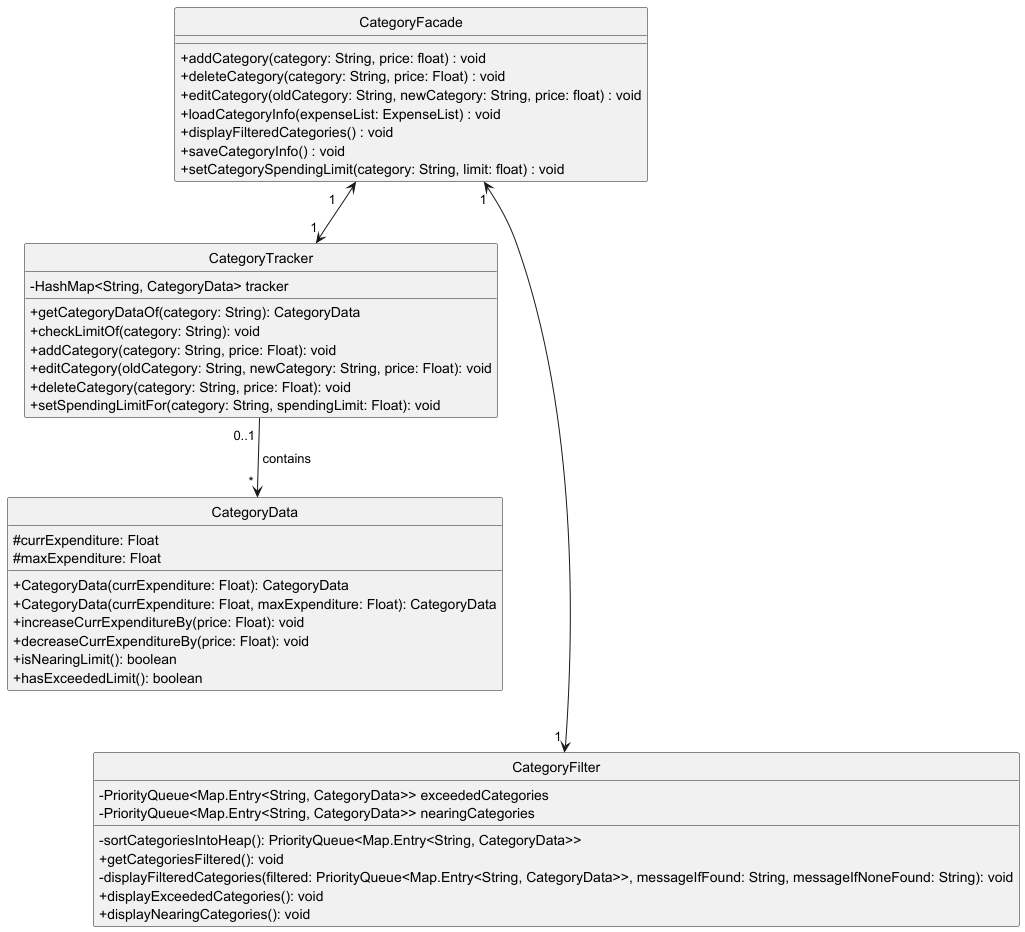

The diagram above was rendered by PlantUML. Its source (embedded in the PNG):
@startuml
skinparam classAttributeIconSize 0
hide circle

' class "<<Facade>> \n CategoryFacade" {
class CategoryFacade {
'    -CategoryTracker categoryTracker
'    -CategoryFilter categoryFilter
'    -CategoryStorage categoryStorage

'    +CategoryFacade()
'    +getCategoryTracker(): CategoryTracker
    +addCategory(category: String, price: float) : void
    +deleteCategory(category: String, price: Float) : void
    +editCategory(oldCategory: String, newCategory: String, price: float) : void
    +loadCategoryInfo(expenseList: ExpenseList) : void
    +displayFilteredCategories() : void
    +saveCategoryInfo() : void
    +setCategorySpendingLimit(category: String, limit: float) : void
}

class CategoryTracker {
    - HashMap<String, CategoryData> tracker

'    + CategoryTracker()
'    + getTracker(): HashMap<String, CategoryData>
'    + size(): int
'    + contains(category: String): boolean
    +getCategoryDataOf(category: String): CategoryData
    +checkLimitOf(category: String): void
    +addCategory(category: String, price: Float): void
    +editCategory(oldCategory: String, newCategory: String, price: Float): void
    +deleteCategory(category: String, price: Float): void
    +setSpendingLimitFor(category: String, spendingLimit: Float): void
}

class CategoryData {
    #currExpenditure: Float
    #maxExpenditure: Float

    + CategoryData(currExpenditure: Float): CategoryData
    + CategoryData(currExpenditure: Float, maxExpenditure: Float): CategoryData
'    + getCurrExpenditure(): Float
'    + getMaxExpenditure(): Float
'    + setCurrExpenditure(currExpenditure: Float): void
'    + setMaxExpenditure(maxExpenditure: Float): void
    + increaseCurrExpenditureBy(price: Float): void
    + decreaseCurrExpenditureBy(price: Float): void
    + isNearingLimit(): boolean
    + hasExceededLimit(): boolean
}

class CategoryFilter {
'    - CategoryFacade categoryFacade
    - PriorityQueue<Map.Entry<String, CategoryData>> exceededCategories
    - PriorityQueue<Map.Entry<String, CategoryData>> nearingCategories

'    + setCategoryFacade(categoryFacade: CategoryFacade): void
    -sortCategoriesIntoHeap(): PriorityQueue<Map.Entry<String, CategoryData>>
    +getCategoriesFiltered(): void
    -displayFilteredCategories(filtered: PriorityQueue<Map.Entry<String, CategoryData>>, messageIfFound: String, messageIfNoneFound: String): void
    +displayExceededCategories(): void
    +displayNearingCategories(): void
}

CategoryFacade " 1    " <-d-> " 1 " CategoryTracker
CategoryFacade " 1 " <---d-> " 1 " CategoryFilter
CategoryTracker " 0..1 " -d-> " * " CategoryData : " contains "

@enduml